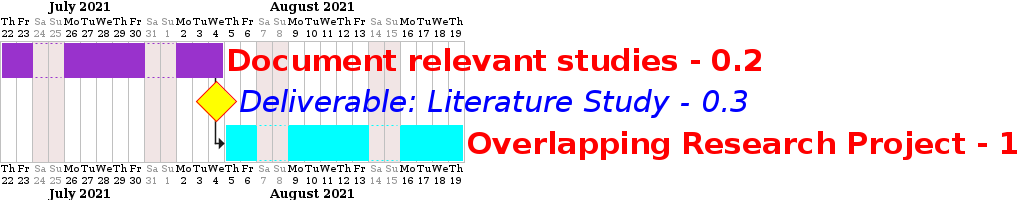

The diagram above was rendered by PlantUML. Its source (embedded in the PNG):
@startgantt
project starts the 2021/07-22
saturday are closed
sunday are closed

<style>
ganttDiagram {
    task {
        FontName Helvetica
        FontColor red
        FontSize 18
        FontStyle bold
        BackGroundColor blue
        LineColor yellow
    }
    milestone {
        FontColor blue
        FontSize 40
        FontStyle italic
        BackGroundColor yellow
        LineColor red
    }
}
</style>

[<size:30>Document relevant studies - 0.2] as [0_2] lasts 10 days
[<size:30>Deliverable: Literature Study - 0.3] as [0_3] happens at [0_2]'s end
[<size:30>Overlapping Research Project - 1] as [1] lasts 11 days

[0_3] happens at [0_2]'s end
[1] starts at [0_2]'s end

[0_2]  is colored in DarkOrchid
[1]  is colored in Cyan
@endgantt